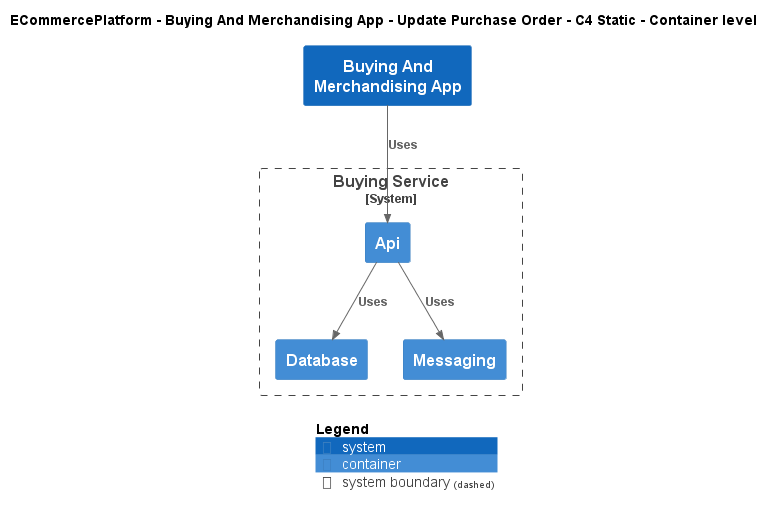

The diagram above was rendered by PlantUML. Its source (embedded in the PNG):
@startuml
!include ..\..\..\..\..\.c4s\C4_Container.puml

AddElementTag("c4interflow:lifecycle:new", $bgColor=green, $fontColor=#ffffff, $borderColor=green, $shadowing="False")
AddElementTag("c4interflow:lifecycle:changed", $bgColor=orange, $fontColor=#ffffff, $borderColor=orange, $shadowing="False")
AddElementTag("c4interflow:lifecycle:removed", $bgColor=red, $fontColor=#ffffff, $borderColor=red, $shadowing="False")

AddRelTag("c4interflow:lifecycle:new", $textColor=green, $lineColor=green)
AddRelTag("c4interflow:lifecycle:changed", $textColor=orange, $lineColor=orange)
AddRelTag("c4interflow:lifecycle:removed", $textColor=red, $lineColor=red)

SHOW_PERSON_PORTRAIT()
LAYOUT_TOP_DOWN()

skinparam linetype polyline

title ECommercePlatform - Buying And Merchandising App - Update Purchase Order - C4 Static - Container level

System(ECommercePlatform.SoftwareSystems.BuyingAndMerchandisingApp, "Buying And Merchandising App", "")

System_Boundary(ECommercePlatform.SoftwareSystems.BuyingService, "Buying Service") {
    Container(ECommercePlatform.SoftwareSystems.BuyingService.Containers.Api, "Api", "", "")
    Container(ECommercePlatform.SoftwareSystems.BuyingService.Containers.Database, "Database", "", "")
    Container(ECommercePlatform.SoftwareSystems.BuyingService.Containers.Messaging, "Messaging", "", "")
}

Rel(ECommercePlatform.SoftwareSystems.BuyingAndMerchandisingApp, ECommercePlatform.SoftwareSystems.BuyingService.Containers.Api, "Uses")
Rel(ECommercePlatform.SoftwareSystems.BuyingService.Containers.Api, ECommercePlatform.SoftwareSystems.BuyingService.Containers.Database, "Uses")
Rel(ECommercePlatform.SoftwareSystems.BuyingService.Containers.Api, ECommercePlatform.SoftwareSystems.BuyingService.Containers.Messaging, "Uses")


SHOW_LEGEND()
@enduml